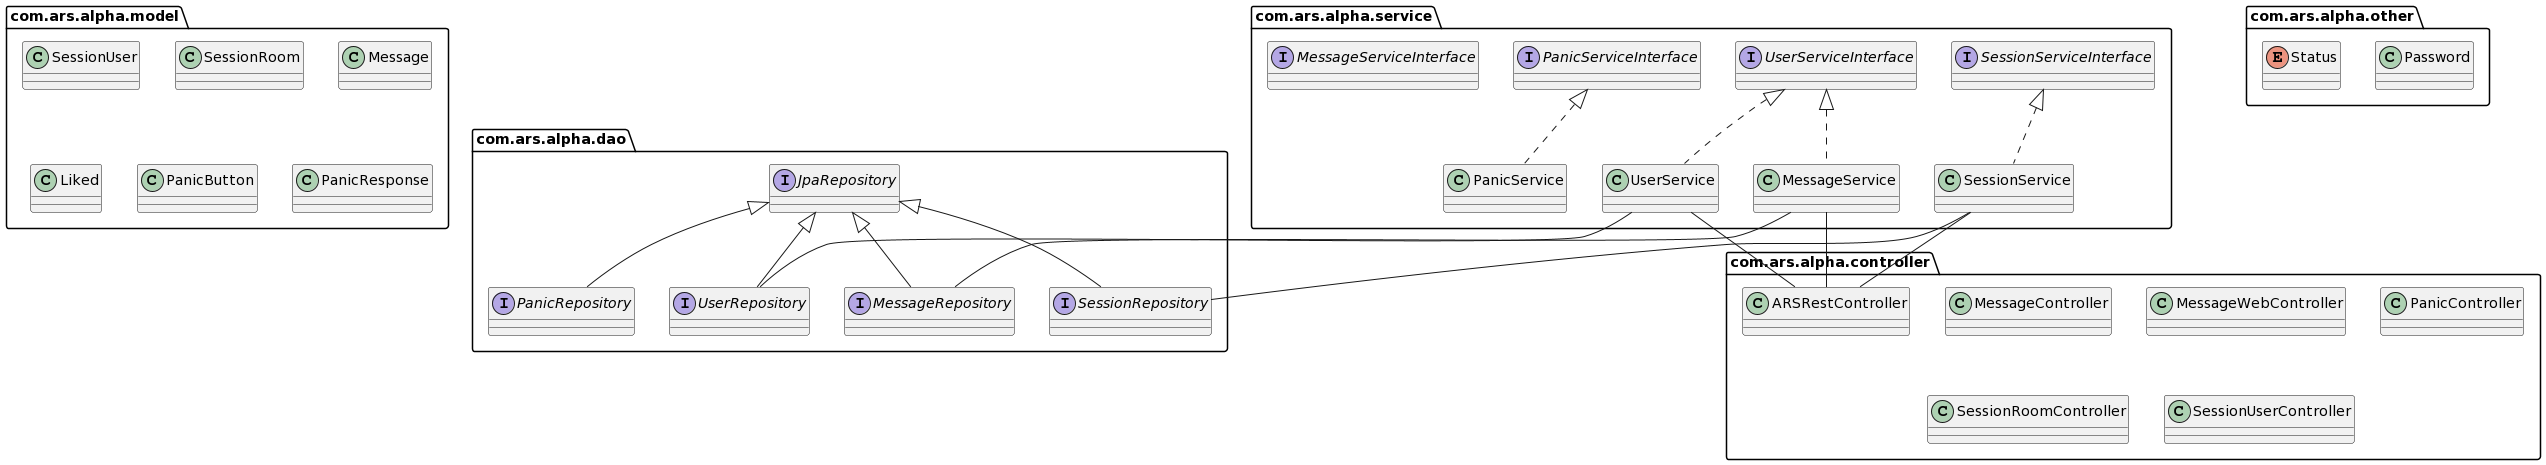

The diagram above was rendered by PlantUML. Its source (embedded in the PNG):
@startuml
package com.ars.alpha.model {

class SessionUser
class SessionRoom
class Message
class Liked
class PanicButton
class PanicResponse

}

package com.ars.alpha.service {

class SessionService implements SessionServiceInterface
class UserService implements UserServiceInterface
class MessageService implements UserServiceInterface
class PanicService implements PanicServiceInterface


interface SessionServiceInterface
interface UserServiceInterface
interface MessageServiceInterface
interface PanicServiceInterface

}

package com.ars.alpha.dao {

interface SessionRepository extends JpaRepository
interface UserRepository extends JpaRepository
interface MessageRepository extends JpaRepository
interface PanicRepository extends JpaRepository

}

package com.ars.alpha.controller {

class ARSRestController
class MessageController
class MessageWebController
class PanicController
class SessionRoomController
class SessionUserController

}

package com.ars.alpha.other {

class Password
enum Status

}


UserService -- UserRepository
SessionService -- SessionRepository
MessageService -- MessageRepository


UserService -- ARSRestController
SessionService -- ARSRestController
MessageService -- ARSRestController
@enduml